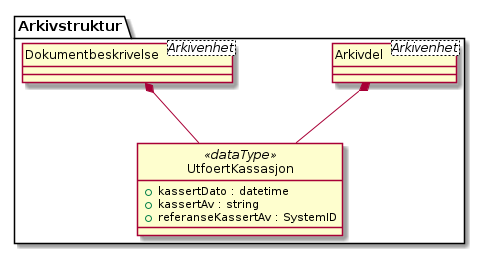

The diagram above was rendered by PlantUML. Its source (embedded in the PNG):
@startuml
skinparam nodesep 100
hide circle
class Arkivstruktur.UtfoertKassasjon <<dataType>> {
  +kassertDato : datetime
  +kassertAv : string
  +referanseKassertAv : SystemID
}
class Arkivstruktur.Arkivdel <Arkivenhet> {
}
Arkivstruktur.Arkivdel *-- Arkivstruktur.UtfoertKassasjon
class Arkivstruktur.Dokumentbeskrivelse <Arkivenhet> {
}
Arkivstruktur.Dokumentbeskrivelse *-- Arkivstruktur.UtfoertKassasjon
@enduml